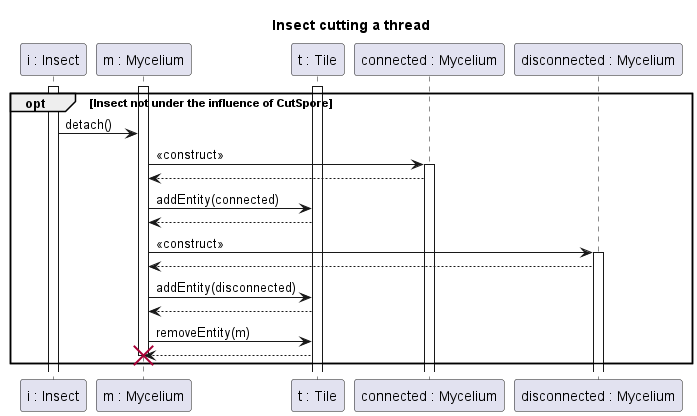

The diagram above was rendered by PlantUML. Its source (embedded in the PNG):
@startuml Insect thread cutting

title Insect cutting a thread


participant "i : Insect" as I
participant "m : Mycelium" as T
participant "t : Tile" as Tl
participant "connected : Mycelium" as Mc
participant "disconnected : Mycelium" as Md


activate I
activate T
activate Tl

opt Insect not under the influence of CutSpore
I -> T : detach()
T->Mc : <<construct>>

activate Mc

Mc-->T
T->Tl : addEntity(connected)
Tl --> T
T->Md : <<construct>>

activate Md

Md-->T
T->Tl : addEntity(disconnected)
Tl-->T

T->Tl : removeEntity(m)
Tl-->T

destroy T

end


@enduml